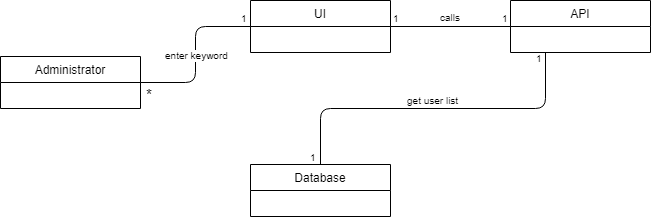

The diagram above was exported from draw.io. Its source (the exported page's mxGraphModel, read from the mxfile embedded in the PNG):
<mxGraphModel dx="840" dy="452" grid="1" gridSize="10" guides="1" tooltips="1" connect="1" arrows="1" fold="1" page="1" pageScale="1" pageWidth="850" pageHeight="1100" math="0" shadow="0">
  <root>
    <mxCell id="0" />
    <mxCell id="1" parent="0" />
    <mxCell id="sTuJzEZxY-y95r1jaU0i-1" value="Administrator" style="swimlane;fontStyle=0;childLayout=stackLayout;horizontal=1;startSize=26;fillColor=none;horizontalStack=0;resizeParent=1;resizeParentMax=0;resizeLast=0;collapsible=1;marginBottom=0;" parent="1" vertex="1">
      <mxGeometry x="30" y="272" width="140" height="52" as="geometry">
        <mxRectangle x="120" y="80" width="90" height="26" as="alternateBounds" />
      </mxGeometry>
    </mxCell>
    <mxCell id="sTuJzEZxY-y95r1jaU0i-2" value="Database" style="swimlane;fontStyle=0;childLayout=stackLayout;horizontal=1;startSize=26;fillColor=none;horizontalStack=0;resizeParent=1;resizeParentMax=0;resizeLast=0;collapsible=1;marginBottom=0;" parent="1" vertex="1">
      <mxGeometry x="280" y="380" width="140" height="52" as="geometry" />
    </mxCell>
    <mxCell id="sTuJzEZxY-y95r1jaU0i-3" value="UI" style="swimlane;fontStyle=0;childLayout=stackLayout;horizontal=1;startSize=26;fillColor=none;horizontalStack=0;resizeParent=1;resizeParentMax=0;resizeLast=0;collapsible=1;marginBottom=0;" parent="1" vertex="1">
      <mxGeometry x="280" y="216" width="140" height="52" as="geometry" />
    </mxCell>
    <mxCell id="sTuJzEZxY-y95r1jaU0i-4" value="API" style="swimlane;fontStyle=0;childLayout=stackLayout;horizontal=1;startSize=26;fillColor=none;horizontalStack=0;resizeParent=1;resizeParentMax=0;resizeLast=0;collapsible=1;marginBottom=0;" parent="1" vertex="1">
      <mxGeometry x="540" y="216" width="140" height="52" as="geometry" />
    </mxCell>
    <mxCell id="sTuJzEZxY-y95r1jaU0i-5" value="" style="endArrow=none;html=1;edgeStyle=orthogonalEdgeStyle;entryX=0;entryY=0.5;entryDx=0;entryDy=0;exitX=1;exitY=0.5;exitDx=0;exitDy=0;" parent="1" source="sTuJzEZxY-y95r1jaU0i-1" target="sTuJzEZxY-y95r1jaU0i-3" edge="1">
      <mxGeometry relative="1" as="geometry">
        <mxPoint x="170" y="311" as="sourcePoint" />
        <mxPoint x="250" y="270" as="targetPoint" />
      </mxGeometry>
    </mxCell>
    <mxCell id="sTuJzEZxY-y95r1jaU0i-6" value="enter keyword" style="resizable=0;html=1;align=right;verticalAlign=bottom;labelBackgroundColor=#ffffff;fontSize=10;" parent="sTuJzEZxY-y95r1jaU0i-5" connectable="0" vertex="1">
      <mxGeometry x="1" relative="1" as="geometry">
        <mxPoint x="-20" y="37" as="offset" />
      </mxGeometry>
    </mxCell>
    <mxCell id="sTuJzEZxY-y95r1jaU0i-7" value="1" style="resizable=0;html=1;align=right;verticalAlign=bottom;labelBackgroundColor=#ffffff;fontSize=10;" parent="1" connectable="0" vertex="1">
      <mxGeometry x="309" y="184" as="geometry">
        <mxPoint x="-30" y="58" as="offset" />
      </mxGeometry>
    </mxCell>
    <mxCell id="sTuJzEZxY-y95r1jaU0i-8" value="&lt;font style=&quot;font-size: 15px&quot;&gt;*&lt;/font&gt;" style="resizable=0;html=1;align=right;verticalAlign=bottom;labelBackgroundColor=#ffffff;fontSize=10;" parent="1" connectable="0" vertex="1">
      <mxGeometry x="194" y="265" as="geometry">
        <mxPoint x="-10" y="56" as="offset" />
      </mxGeometry>
    </mxCell>
    <mxCell id="sTuJzEZxY-y95r1jaU0i-9" value="" style="endArrow=none;html=1;edgeStyle=orthogonalEdgeStyle;" parent="1" edge="1">
      <mxGeometry relative="1" as="geometry">
        <mxPoint x="420" y="242" as="sourcePoint" />
        <mxPoint x="540" y="242" as="targetPoint" />
      </mxGeometry>
    </mxCell>
    <mxCell id="sTuJzEZxY-y95r1jaU0i-10" value="1" style="resizable=0;html=1;align=left;verticalAlign=bottom;labelBackgroundColor=#ffffff;fontSize=10;" parent="sTuJzEZxY-y95r1jaU0i-9" connectable="0" vertex="1">
      <mxGeometry x="-1" relative="1" as="geometry" />
    </mxCell>
    <mxCell id="sTuJzEZxY-y95r1jaU0i-11" value="1" style="resizable=0;html=1;align=right;verticalAlign=bottom;labelBackgroundColor=#ffffff;fontSize=10;" parent="sTuJzEZxY-y95r1jaU0i-9" connectable="0" vertex="1">
      <mxGeometry x="1" relative="1" as="geometry" />
    </mxCell>
    <mxCell id="sTuJzEZxY-y95r1jaU0i-12" value="calls" style="resizable=0;html=1;align=right;verticalAlign=bottom;labelBackgroundColor=#ffffff;fontSize=10;" parent="1" connectable="0" vertex="1">
      <mxGeometry x="502" y="185" as="geometry">
        <mxPoint x="-10" y="56" as="offset" />
      </mxGeometry>
    </mxCell>
    <mxCell id="sTuJzEZxY-y95r1jaU0i-13" value="" style="endArrow=none;html=1;edgeStyle=orthogonalEdgeStyle;exitX=0.25;exitY=1;exitDx=0;exitDy=0;" parent="1" source="sTuJzEZxY-y95r1jaU0i-4" target="sTuJzEZxY-y95r1jaU0i-2" edge="1">
      <mxGeometry relative="1" as="geometry">
        <mxPoint x="590" y="310" as="sourcePoint" />
        <mxPoint x="710" y="310" as="targetPoint" />
      </mxGeometry>
    </mxCell>
    <mxCell id="sTuJzEZxY-y95r1jaU0i-14" value="1" style="resizable=0;html=1;align=left;verticalAlign=bottom;labelBackgroundColor=#ffffff;fontSize=10;" parent="sTuJzEZxY-y95r1jaU0i-13" connectable="0" vertex="1">
      <mxGeometry x="-1" relative="1" as="geometry">
        <mxPoint x="-12" y="14" as="offset" />
      </mxGeometry>
    </mxCell>
    <mxCell id="sTuJzEZxY-y95r1jaU0i-16" value="get user list" style="resizable=0;html=1;align=right;verticalAlign=bottom;labelBackgroundColor=#ffffff;fontSize=10;" parent="1" connectable="0" vertex="1">
      <mxGeometry x="500" y="268" as="geometry">
        <mxPoint x="-10" y="56" as="offset" />
      </mxGeometry>
    </mxCell>
    <mxCell id="O4zhHKj36POyaSPlDKk--1" value="&lt;font style=&quot;font-size: 10px&quot;&gt;1&lt;/font&gt;" style="resizable=0;html=1;align=right;verticalAlign=bottom;labelBackgroundColor=#ffffff;fontSize=10;" parent="1" connectable="0" vertex="1">
      <mxGeometry x="358" y="325" as="geometry">
        <mxPoint x="-10" y="56" as="offset" />
      </mxGeometry>
    </mxCell>
  </root>
</mxGraphModel>